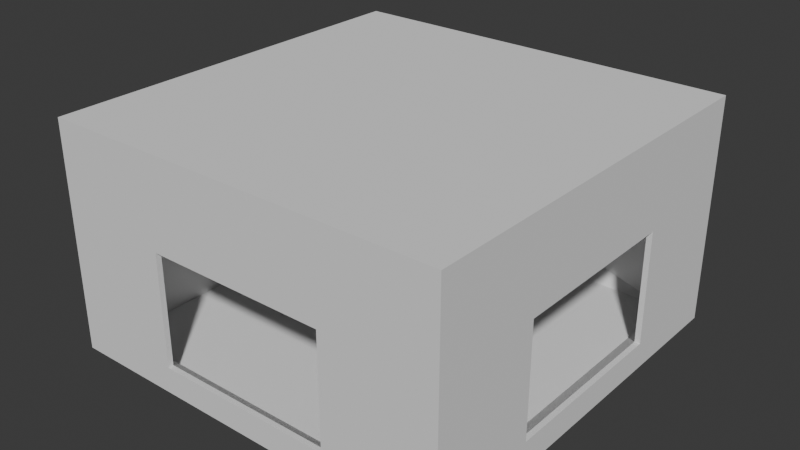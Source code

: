 # Source: Room1.blend  (saved by Blender 4.1.23; exported with 4.5.12 LTS)
import bpy
from mathutils import Matrix  # noqa: F401  (used for matrix-valued properties, if any)

bpy.ops.wm.read_factory_settings(use_empty=True)
scene = bpy.context.scene
scene.name = 'Scene'

# ---- collections
col_collection = bpy.data.collections.new('Collection'); scene.collection.children.link(col_collection)

# ---- world
world_world = bpy.data.worlds.new('World'); scene.world = world_world
world_world.use_nodes = True; world_world.node_tree.nodes.clear()
_N = world_world.node_tree.nodes; _L = world_world.node_tree.links
n0 = _N.new('ShaderNodeOutputWorld'); n0.name = 'World Output'; n0.location = (300, 300)
n1 = _N.new('ShaderNodeBackground'); n1.name = 'Background'; n1.location = (10, 300)
n1.inputs[0].default_value = (0.05088, 0.05088, 0.05088, 1.0)
_L.new(n1.outputs[0], n0.inputs[0])
n0.is_active_output = True
world_world.color = (0.05088, 0.05088, 0.05088)
world_world.use_sun_shadow = False
world_world.sun_shadow_jitter_overblur = 0.0

# ---- meshes
me_cube_001 = bpy.data.meshes.new('Cube.001')
me_cube_001.from_pydata([(2.0, 4.379, 0.3), (2.0, 4.379, 2.8), (2.0, -4.379, 0.3), (2.0, -4.379, 2.8), (-2.0, 4.379, 0.3), (-2.0, 4.379, 2.8), (-2.0, -4.379, 0.3), (-2.0, -4.379, 2.8), (2.0, 4.5, 0.3), (2.0, 4.5, 2.8), (2.0, -4.5, 0.3), (2.0, -4.5, 2.8), (-2.0, 4.5, 0.3), (-2.0, 4.5, 2.8), (-2.0, -4.5, 0.3), (-2.0, -4.5, 2.8), (4.0, -4.0, 4.5), (-4.0, -4.0, 0.0), (-4.0, -4.0, 4.5), (-4.0, 4.0, 4.5), (-4.0, 4.0, 0.0), (4.5, -4.5, 4.789), (4.5, -4.5, -0.2887), (-4.5, -4.5, -0.2887), (-4.5, -4.5, 4.789), (-4.5, 4.5, 4.789), (-4.5, 4.5, -0.2887), (4.379, 2.0, 0.3), (4.379, 2.0, 2.8), (4.379, -2.0, 0.3), (4.379, -2.0, 2.8), (4.5, 2.0, 0.3), (4.5, 2.0, 2.8), (4.5, -2.0, 0.3), (4.5, -2.0, 2.8), (4.0, 4.0, 4.5), (4.0, 4.0, 0.0), (4.0, -4.0, 0.0), (4.5, 4.5, 4.789), (4.5, 4.5, -0.2887)], [(0, 39), (1, 38)], [(27, 31, 32, 28), (4, 0, 8, 12), (17, 20, 19, 18), (1, 5, 13, 9), (30, 28, 32, 34), (29, 30, 34, 33), (31, 33, 22, 39), (1, 9, 8, 0), (23, 24, 25, 26), (4, 12, 13, 5), (34, 32, 38, 21), (28, 30, 16, 35), (27, 29, 33, 31), (33, 34, 21, 22), (6, 2, 37, 17), (3, 7, 18, 16), (7, 6, 17, 18), (4, 5, 19, 20), (0, 4, 20, 36), (5, 1, 35, 19), (30, 29, 37, 16), (29, 27, 36, 37), (10, 14, 23, 22), (15, 11, 21, 24), (14, 15, 24, 23), (13, 12, 26, 25), (12, 8, 39, 26), (9, 13, 25, 38), (6, 7, 15, 14), (2, 6, 14, 10), (2, 10, 11, 3), (7, 3, 11, 15), (2, 3, 16, 37), (10, 22, 21, 11), (31, 39, 38, 32), (8, 9, 38, 39), (36, 35, 1, 0), (27, 28, 35, 36), (16, 18, 19, 35), (21, 38, 25, 24), (20, 17, 37, 36), (23, 26, 39, 22)])
_uv = me_cube_001.uv_layers.new(name='UVMap')
_uv.uv.foreach_set('vector', [0.4375, 0.3125, 0.446, 0.321, 0.554, 0.321, 0.5625, 0.3125, 0.4375, 0.8125, 0.4375, 0.9375, 0.446, 0.929, 0.446, 0.821, 0.375, 0.5, 0.375, 0.75, 0.625, 0.75, 0.625, 0.5, 0.5625, 0.9375, 0.5625, 0.8125, 0.554, 0.821, 0.554, 0.929, 0.5625, 0.4375, 0.5625, 0.3125, 0.554, 0.321, 0.554, 0.429, 0.4375, 0.4375, 0.5625, 0.4375, 0.554, 0.429, 0.446, 0.429, 0.446, 0.321, 0.446, 0.429, 0.375, 0.5, 0.375, 0.25, 0.5625, 0.9375, 0.554, 0.929, 0.446, 0.929, 0.4375, 0.9375, 0.375, 0.5, 0.625, 0.5, 0.625, 0.75, 0.375, 0.75, 0.4375, 0.8125, 0.446, 0.821, 0.554, 0.821, 0.5625, 0.8125, 0.554, 0.429, 0.554, 0.321, 0.625, 0.25, 0.625, 0.5, 0.5625, 0.3125, 0.5625, 0.4375, 0.625, 0.5, 0.625, 0.25, 0.4375, 0.3125, 0.4375, 0.4375, 0.446, 0.429, 0.446, 0.321, 0.446, 0.429, 0.554, 0.429, 0.625, 0.5, 0.375, 0.5, 0.4375, 0.4375, 0.4375, 0.3125, 0.375, 0.25, 0.375, 0.5, 0.5625, 0.3125, 0.5625, 0.4375, 0.625, 0.5, 0.625, 0.25, 0.5625, 0.4375, 0.4375, 0.4375, 0.375, 0.5, 0.625, 0.5, 0.4375, 0.8125, 0.5625, 0.8125, 0.625, 0.75, 0.375, 0.75, 0.4375, 0.9375, 0.4375, 0.8125, 0.375, 0.75, 0.375, 1.0, 0.5625, 0.8125, 0.5625, 0.9375, 0.625, 1.0, 0.625, 0.75, 0.5625, 0.4375, 0.4375, 0.4375, 0.375, 0.5, 0.625, 0.5, 0.4375, 0.4375, 0.4375, 0.3125, 0.375, 0.25, 0.375, 0.5, 0.446, 0.321, 0.446, 0.429, 0.375, 0.5, 0.375, 0.25, 0.554, 0.429, 0.554, 0.321, 0.625, 0.25, 0.625, 0.5, 0.446, 0.429, 0.554, 0.429, 0.625, 0.5, 0.375, 0.5, 0.554, 0.821, 0.446, 0.821, 0.375, 0.75, 0.625, 0.75, 0.446, 0.821, 0.446, 0.929, 0.375, 1.0, 0.375, 0.75, 0.554, 0.929, 0.554, 0.821, 0.625, 0.75, 0.625, 1.0, 0.4375, 0.4375, 0.5625, 0.4375, 0.554, 0.429, 0.446, 0.429, 0.4375, 0.3125, 0.4375, 0.4375, 0.446, 0.429, 0.446, 0.321, 0.4375, 0.3125, 0.446, 0.321, 0.554, 0.321, 0.5625, 0.3125, 0.5625, 0.4375, 0.5625, 0.3125, 0.554, 0.321, 0.554, 0.429, 0.4375, 0.3125, 0.5625, 0.3125, 0.625, 0.5, 0.375, 0.25, 0.446, 0.321, 0.375, 0.25, 0.625, 0.5, 0.554, 0.321, 0.446, 0.321, 0.375, 0.25, 0.625, 0.25, 0.554, 0.321, 0.446, 0.929, 0.554, 0.929, 0.625, 0.25, 0.375, 1.0, 0.375, 1.0, 0.625, 1.0, 0.5625, 0.9375, 0.4375, 0.9375, 0.4375, 0.3125, 0.5625, 0.3125, 0.625, 1.0, 0.375, 0.25, 0.625, 0.5, 0.625, 0.5, 0.625, 0.75, 0.625, 0.25, 0.625, 0.5, 0.625, 0.25, 0.625, 0.75, 0.625, 0.5, 0.375, 0.75, 0.375, 0.5, 0.375, 0.5, 0.375, 1.0, 0.375, 0.5, 0.375, 0.75, 0.375, 1.0, 0.375, 0.5])
me_cube_001.update()
me_cube_001.normals_split_custom_set([tuple(v) for v in zip(*[iter([0.0, -1.0, 0.0, 0.0, -1.0, 0.0, 0.0, -1.0, 0.0, 0.0, -1.0, 0.0, 0.0, -4.933e-07, 1.0, 0.0, -4.933e-07, 1.0, 0.0, -4.933e-07, 1.0, 0.0, -4.933e-07, 1.0, 1.0, 0.0, 0.0, 1.0, 0.0, 0.0, 1.0, 0.0, 0.0, 1.0, 0.0, 0.0, 0.0, 0.0, -1.0, 0.0, 0.0, -1.0, 0.0, 0.0, -1.0, 0.0, 0.0, -1.0, 0.0, 0.0, -1.0, 0.0, 0.0, -1.0, 0.0, 0.0, -1.0, 0.0, 0.0, -1.0, 0.0, 1.0, 0.0, 0.0, 1.0, 0.0, 0.0, 1.0, 0.0, 0.0, 1.0, 0.0, 1.0, 0.0, -4.05e-07, 1.0, 0.0, -4.05e-07, 1.0, 0.0, -4.05e-07, 1.0, 0.0, -4.05e-07, -1.0, 3.946e-07, 0.0, -1.0, 3.946e-07, 0.0, -1.0, 3.946e-07, 0.0, -1.0, 3.946e-07, 0.0, -1.0, 0.0, 0.0, -1.0, 0.0, 0.0, -1.0, 0.0, 0.0, -1.0, 0.0, 0.0, 1.0, 0.0, 0.0, 1.0, 0.0, 0.0, 1.0, 0.0, 0.0, 1.0, 0.0, 0.0, 1.0, 0.0, 1.199e-07, 1.0, 0.0, 1.199e-07, 1.0, 0.0, 1.199e-07, 1.0, 0.0, 1.199e-07, -0.976, 0.0, -0.2177, -0.976, 0.0, -0.2177, -0.976, 0.0, -0.2177, -0.976, 0.0, -0.2177, 0.0, 0.0, 1.0, 0.0, 0.0, 1.0, 0.0, 0.0, 1.0, 0.0, 0.0, 1.0, 1.0, 0.0, 0.0, 1.0, 0.0, 0.0, 1.0, 0.0, 0.0, 1.0, 0.0, 0.0, -2.44e-08, 0.6205, 0.7842, -2.44e-08, 0.6205, 0.7842, -2.44e-08, 0.6205, 0.7842, -2.44e-08, 0.6205, 0.7842, 0.0, 0.976, -0.2177, 0.0, 0.976, -0.2177, 0.0, 0.976, -0.2177, 0.0, 0.976, -0.2177, 0.1863, 0.9825, 0.0, 0.1863, 0.9825, 0.0, 0.1863, 0.9825, 0.0, 0.1863, 0.9825, 0.0, 0.1863, -0.9825, 2.677e-07, 0.1863, -0.9825, 2.677e-07, 0.1863, -0.9825, 2.677e-07, 0.1863, -0.9825, 2.677e-07, 0.0, -0.6205, 0.7842, 0.0, -0.6205, 0.7842, 0.0, -0.6205, 0.7842, 0.0, -0.6205, 0.7842, 0.0, -0.976, -0.2177, 0.0, -0.976, -0.2177, 0.0, -0.976, -0.2177, 0.0, -0.976, -0.2177, -0.9825, 0.1863, 3.346e-08, -0.9825, 0.1863, 3.346e-08, -0.9825, 0.1863, 3.346e-08, -0.9825, 0.1863, 3.346e-08, -0.6205, 0.0, 0.7842, -0.6205, 0.0, 0.7842, -0.6205, 0.0, 0.7842, -0.6205, 0.0, 0.7842, 0.0, -1.0, 0.0, 0.0, -1.0, 0.0, 0.0, -1.0, 0.0, 0.0, -1.0, 0.0, 0.0, -1.0, 0.0, 0.0, -1.0, 0.0, 0.0, -1.0, 0.0, 0.0, -1.0, 0.0, 0.0, -1.0, 0.0, 0.0, -1.0, 0.0, 0.0, -1.0, 0.0, 0.0, -1.0, 0.0, 0.0, 1.0, 0.0, 0.0, 1.0, 0.0, 0.0, 1.0, 0.0, 0.0, 1.0, 0.0, 0.0, 1.0, 0.0, 0.0, 1.0, 0.0, 0.0, 1.0, 0.0, 0.0, 1.0, 0.0, 0.0, 1.0, 0.0, 0.0, 1.0, 0.0, 0.0, 1.0, 0.0, 0.0, 1.0, 0.0, 1.0, 0.0, 0.0, 1.0, 0.0, 0.0, 1.0, 0.0, 0.0, 1.0, 0.0, 0.0, 0.0, 0.0, 1.0, 0.0, 0.0, 1.0, 0.0, 0.0, 1.0, 0.0, 0.0, 1.0, -1.0, 0.0, 0.0, -1.0, 0.0, 0.0, -1.0, 0.0, 0.0, -1.0, 0.0, 0.0, 0.0, 0.0, -1.0, 0.0, 0.0, -1.0, 0.0, 0.0, -1.0, 0.0, 0.0, -1.0, -0.1863, 0.9825, 0.0, -0.1863, 0.9825, 0.0, -0.1863, 0.9825, 0.0, -0.1863, 0.9825, 0.0, 0.0, -1.0, 0.0, 0.0, -1.0, 0.0, 0.0, -1.0, 0.0, 0.0, -1.0, 0.0, 1.0, 2.014e-07, 0.0, 1.0, 2.014e-07, 0.0, 1.0, 2.014e-07, 0.0, 1.0, 2.014e-07, 0.0, 0.0, 1.0, 0.0, 0.0, 1.0, 0.0, 0.0, 1.0, 0.0, 0.0, 1.0, 0.0, -0.1863, -0.9825, 2.677e-07, -0.1863, -0.9825, 2.677e-07, -0.1863, -0.9825, 2.677e-07, -0.1863, -0.9825, 2.677e-07, -0.9825, -0.1863, 0.0, -0.9825, -0.1863, 0.0, -0.9825, -0.1863, 0.0, -0.9825, -0.1863, 0.0, 0.0, 0.0, -1.0, 0.0, 0.0, -1.0, 0.0, 0.0, -1.0, 0.0, 0.0, -1.0, 0.0, 0.0, 1.0, 0.0, 0.0, 1.0, 0.0, 0.0, 1.0, 0.0, 0.0, 1.0, 0.0, 0.0, 1.0, 0.0, 0.0, 1.0, 0.0, 0.0, 1.0, 0.0, 0.0, 1.0, 0.0, 0.0, -1.0, 0.0, 0.0, -1.0, 0.0, 0.0, -1.0, 0.0, 0.0, -1.0])] * 3)])

# ---- objects
ob_cube = bpy.data.objects.new('Cube', me_cube_001)

# ---- transforms, parenting, visibility, modifiers, constraints
ob_cube.location = (0.0, 0.0, 0.0)

# ---- collection membership
col_collection.objects.link(ob_cube)

# ---- scene / render settings (as saved in the file)
scene.frame_start = 1; scene.frame_end = 250; scene.frame_set(1)
scene.render.engine = 'BLENDER_EEVEE_NEXT'
scene.cycles.sampling_pattern = 'TABULATED_SOBOL'
scene.eevee.ray_tracing_options.trace_max_roughness = 0.0
bpy.context.view_layer.update()

# ---- added for rendering (the .blend has no active camera and no usable light): camera, sun
cam_auto = bpy.data.cameras.new('AutoCamera')
cam_auto.lens = 50.0
cam_auto.sensor_width = 36.0
cam_auto.clip_end = 1000.0
ob_auto_camera = bpy.data.objects.new('AutoCamera', cam_auto)
scene.collection.objects.link(ob_auto_camera)
ob_auto_camera.location = (12.6786, -15.2143, 12.3929)
ob_auto_camera.rotation_euler = (1.09748, -7.21219e-08, 0.694738)
scene.camera = ob_auto_camera
light_auto_sun = bpy.data.lights.new('AutoSun', 'SUN')
light_auto_sun.energy = 3.0
light_auto_sun.angle = 0.0523599
ob_auto_sun = bpy.data.objects.new('AutoSun', light_auto_sun)
scene.collection.objects.link(ob_auto_sun)
ob_auto_sun.rotation_euler = (0.872665, 0.174533, 0.523599)
bpy.context.view_layer.update()
